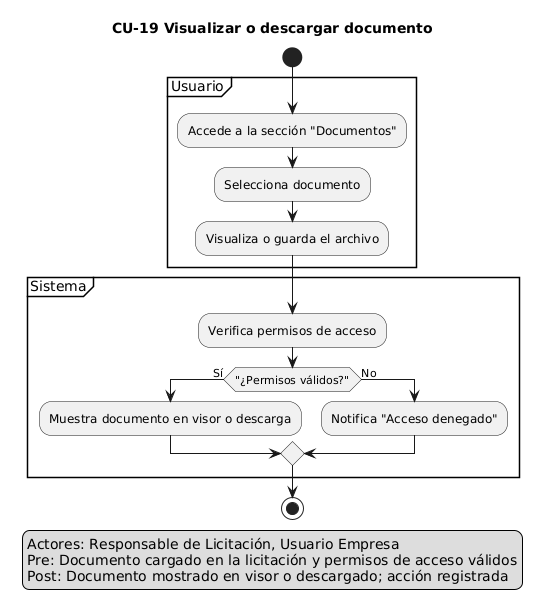

The diagram above was rendered by PlantUML. Its source (embedded in the PNG):
@startuml
title CU-19 Visualizar o descargar documento
skinparam shadowing false

start
legend left
Actores: Responsable de Licitación, Usuario Empresa
Pre: Documento cargado en la licitación y permisos de acceso válidos
Post: Documento mostrado en visor o descargado; acción registrada
endlegend

partition "Usuario" {
  :Accede a la sección "Documentos";
  :Selecciona documento;
  :Visualiza o guarda el archivo;
}
partition "Sistema" {
  :Verifica permisos de acceso;
  if ("¿Permisos válidos?") then (Sí)
    :Muestra documento en visor o descarga;
  else (No)
    :Notifica "Acceso denegado";
  endif
}
stop
@enduml